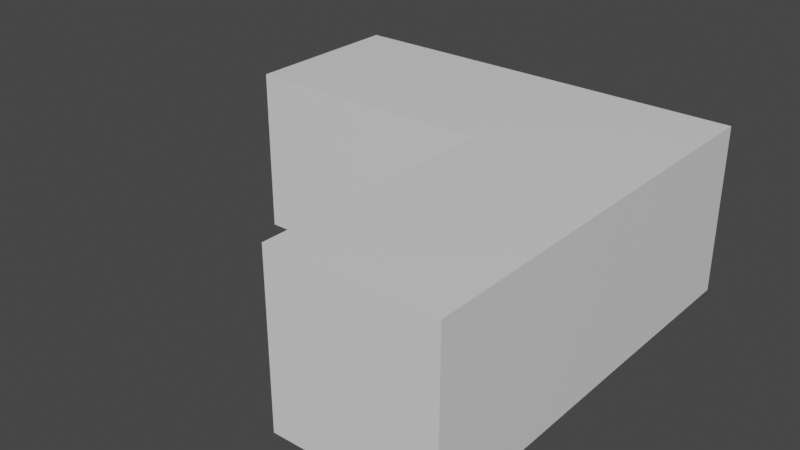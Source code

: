 # Source: l.blend  (saved by Blender 2.82.7; exported with 4.5.12 LTS)
import bpy
from mathutils import Matrix  # noqa: F401  (used for matrix-valued properties, if any)

bpy.ops.wm.read_factory_settings(use_empty=True)
scene = bpy.context.scene
scene.name = 'Scene'

# ---- collections
col_collection = bpy.data.collections.new('Collection'); scene.collection.children.link(col_collection)

# ---- materials (node trees are filled in below, after node groups)
mat_material = bpy.data.materials.new('Material')
mat_material.alpha_threshold = 0.0
mat_material.use_transparent_shadow = False
mat_material.line_color = (0.0, 0.0, 0.0, 1.0)

# ---- material node trees
mat_material.use_nodes = True; mat_material.node_tree.nodes.clear()
_N = mat_material.node_tree.nodes; _L = mat_material.node_tree.links
n0 = _N.new('ShaderNodeOutputMaterial'); n0.name = 'Material Output'; n0.location = (300, 300)
n1 = _N.new('ShaderNodeBsdfPrincipled'); n1.name = 'Principled BSDF'; n1.location = (10, 300)
n1.distribution = 'GGX'
n1.subsurface_method = 'BURLEY'
n1.inputs[2].default_value = 0.4
n1.inputs[3].default_value = 1.45
n1.inputs[27].default_value = (0.0, 0.0, 0.0, 1.0)
n1.inputs[28].default_value = 1.0
_L.new(n1.outputs[0], n0.inputs[0])
n0.is_active_output = True

# ---- world
world_world = bpy.data.worlds.new('World'); scene.world = world_world
world_world.use_nodes = True; world_world.node_tree.nodes.clear()
_N = world_world.node_tree.nodes; _L = world_world.node_tree.links
n0 = _N.new('ShaderNodeOutputWorld'); n0.name = 'World Output'; n0.location = (300, 300)
n1 = _N.new('ShaderNodeBackground'); n1.name = 'Background'; n1.location = (10, 300)
n1.inputs[0].default_value = (0.05088, 0.05088, 0.05088, 1.0)
_L.new(n1.outputs[0], n0.inputs[0])
n0.is_active_output = True
world_world.color = (0.05088, 0.05088, 0.05088)
world_world.use_sun_shadow = False
world_world.sun_shadow_jitter_overblur = 0.0

# ---- meshes
me_cube = bpy.data.meshes.new('Cube')
me_cube.from_pydata([(1.0, 1.0, 1.0), (1.0, 1.0, -1.0), (1.0, -1.0, 1.0), (1.0, -1.0, -1.0), (-0.6232, 1.0, 1.0), (-0.6232, 1.0, -1.0), (-0.6232, -1.0, 1.0), (-0.6232, -1.0, -1.0), (-0.6232, -1.0, 0.0), (1.0, -1.0, 0.0), (0.0, -1.0, 1.0), (0.0, -1.0, -1.0), (0.0, -1.0, 0.0), (-0.6232, -1.0, 0.5), (-0.5, -3.994, 1.0), (-0.6232, -1.0, -0.5), (-0.5, -3.994, -1.0), (-0.5, -3.994, 0.0), (0.0, -1.0, -0.5), (0.0, -1.0, 0.5), (-0.5, -3.994, -0.5), (-0.5, -3.994, 0.5), (-0.6232, -1.0, 0.75), (-0.6269, -3.994, 1.0), (-0.6232, -1.0, -0.25), (0.003728, -3.994, -1.0), (-0.6269, -3.994, 0.0), (0.0, -1.0, -0.75), (0.0, -1.0, 0.25), (-0.6232, -1.0, 0.25), (0.003728, -3.994, 1.0), (-0.6232, -1.0, -0.75), (-0.6269, -3.994, -1.0), (0.003728, -3.994, 0.0), (0.0, -1.0, -0.25), (0.0, -1.0, 0.75), (-0.6269, -3.994, -0.5), (0.003728, -3.994, -0.5), (-0.5, -3.994, -0.75), (-0.5, -3.994, -0.25), (-0.6269, -3.994, 0.5), (0.003728, -3.994, 0.5), (-0.5, -3.994, 0.25), (-0.5, -3.994, 0.75), (0.003728, -3.994, 0.75), (0.003728, -3.994, 0.25), (-0.6269, -3.994, 0.25), (0.003728, -3.994, -0.25), (0.003728, -3.994, -0.75), (-0.6269, -3.994, -0.75), (-0.6269, -3.994, -0.25), (-0.6269, -3.994, 0.75)], [], [(0, 4, 6, 23, 14, 30, 10, 2), (51, 23, 6, 22), (7, 31, 15, 24, 8, 29, 13, 22, 6, 4, 5), (5, 1, 3, 11, 25, 16, 32, 7), (1, 0, 2, 9, 3), (5, 4, 0, 1), (50, 26, 8, 24), (3, 9, 12, 34, 18, 27, 11), (9, 2, 10, 35, 19, 28, 12), (49, 36, 15, 31), (48, 37, 20, 38), (47, 33, 17, 39), (46, 40, 13, 29), (45, 41, 21, 42), (44, 30, 14, 43), (41, 44, 43, 21), (19, 35, 44, 41), (35, 10, 30, 44), (33, 45, 42, 17), (12, 28, 45, 33), (28, 19, 41, 45), (26, 46, 29, 8), (17, 42, 46, 26), (42, 21, 40, 46), (37, 47, 39, 20), (18, 34, 47, 37), (34, 12, 33, 47), (25, 48, 38, 16), (11, 27, 48, 25), (27, 18, 37, 48), (32, 49, 31, 7), (16, 38, 49, 32), (38, 20, 36, 49), (36, 50, 24, 15), (20, 39, 50, 36), (39, 17, 26, 50), (40, 51, 22, 13), (21, 43, 51, 40), (43, 14, 23, 51)])
_uv = me_cube.uv_layers.new(name='UVMap')
_uv.uv.foreach_set('vector', [0.625, 0.5, 0.875, 0.5, 0.875, 0.75, 0.8438, 0.75, 0.8125, 0.75, 0.7812, 0.75, 0.75, 0.75, 0.625, 0.75, 0.5938, 0.9688, 0.625, 0.9688, 0.625, 1.0, 0.5938, 1.0, 0.375, 0.0, 0.4062, 0.0, 0.4375, 0.0, 0.4688, 0.0, 0.5, 0.0, 0.5312, 0.0, 0.5625, 0.0, 0.5938, 0.0, 0.625, 0.0, 0.625, 0.25, 0.375, 0.25, 0.125, 0.5, 0.375, 0.5, 0.375, 0.75, 0.25, 0.75, 0.2188, 0.75, 0.1875, 0.75, 0.1562, 0.75, 0.125, 0.75, 0.375, 0.5, 0.625, 0.5, 0.625, 0.75, 0.5, 0.75, 0.375, 0.75, 0.375, 0.25, 0.625, 0.25, 0.625, 0.5, 0.375, 0.5, 0.4688, 0.9688, 0.5, 0.9688, 0.5, 1.0, 0.4688, 1.0, 0.375, 0.75, 0.5, 0.75, 0.5, 0.875, 0.4688, 0.875, 0.4375, 0.875, 0.4062, 0.875, 0.375, 0.875, 0.5, 0.75, 0.625, 0.75, 0.625, 0.875, 0.5938, 0.875, 0.5625, 0.875, 0.5312, 0.875, 0.5, 0.875, 0.4062, 0.9688, 0.4375, 0.9688, 0.4375, 1.0, 0.4062, 1.0, 0.4062, 0.9062, 0.4375, 0.9062, 0.4375, 0.9375, 0.4062, 0.9375, 0.4688, 0.9062, 0.5, 0.9062, 0.5, 0.9375, 0.4688, 0.9375, 0.5312, 0.9688, 0.5625, 0.9688, 0.5625, 1.0, 0.5312, 1.0, 0.5312, 0.9062, 0.5625, 0.9062, 0.5625, 0.9375, 0.5312, 0.9375, 0.5938, 0.9062, 0.625, 0.9062, 0.625, 0.9375, 0.5938, 0.9375, 0.5625, 0.9062, 0.5938, 0.9062, 0.5938, 0.9375, 0.5625, 0.9375, 0.5625, 0.875, 0.5938, 0.875, 0.5938, 0.9062, 0.5625, 0.9062, 0.5938, 0.875, 0.625, 0.875, 0.625, 0.9062, 0.5938, 0.9062, 0.5, 0.9062, 0.5312, 0.9062, 0.5312, 0.9375, 0.5, 0.9375, 0.5, 0.875, 0.5312, 0.875, 0.5312, 0.9062, 0.5, 0.9062, 0.5312, 0.875, 0.5625, 0.875, 0.5625, 0.9062, 0.5312, 0.9062, 0.5, 0.9688, 0.5312, 0.9688, 0.5312, 1.0, 0.5, 1.0, 0.5, 0.9375, 0.5312, 0.9375, 0.5312, 0.9688, 0.5, 0.9688, 0.5312, 0.9375, 0.5625, 0.9375, 0.5625, 0.9688, 0.5312, 0.9688, 0.4375, 0.9062, 0.4688, 0.9062, 0.4688, 0.9375, 0.4375, 0.9375, 0.4375, 0.875, 0.4688, 0.875, 0.4688, 0.9062, 0.4375, 0.9062, 0.4688, 0.875, 0.5, 0.875, 0.5, 0.9062, 0.4688, 0.9062, 0.375, 0.9062, 0.4062, 0.9062, 0.4062, 0.9375, 0.375, 0.9375, 0.375, 0.875, 0.4062, 0.875, 0.4062, 0.9062, 0.375, 0.9062, 0.4062, 0.875, 0.4375, 0.875, 0.4375, 0.9062, 0.4062, 0.9062, 0.375, 0.9688, 0.4062, 0.9688, 0.4062, 1.0, 0.375, 1.0, 0.375, 0.9375, 0.4062, 0.9375, 0.4062, 0.9688, 0.375, 0.9688, 0.4062, 0.9375, 0.4375, 0.9375, 0.4375, 0.9688, 0.4062, 0.9688, 0.4375, 0.9688, 0.4688, 0.9688, 0.4688, 1.0, 0.4375, 1.0, 0.4375, 0.9375, 0.4688, 0.9375, 0.4688, 0.9688, 0.4375, 0.9688, 0.4688, 0.9375, 0.5, 0.9375, 0.5, 0.9688, 0.4688, 0.9688, 0.5625, 0.9688, 0.5938, 0.9688, 0.5938, 1.0, 0.5625, 1.0, 0.5625, 0.9375, 0.5938, 0.9375, 0.5938, 0.9688, 0.5625, 0.9688, 0.5938, 0.9375, 0.625, 0.9375, 0.625, 0.9688, 0.5938, 0.9688])
me_cube.materials.append(mat_material)
me_cube.use_remesh_preserve_volume = False
me_cube.use_remesh_preserve_attributes = False
me_cube.use_mirror_vertex_groups = False
me_cube.update()

# ---- objects
ob_l = bpy.data.objects.new('L', me_cube)

# ---- transforms, parenting, visibility, modifiers, constraints
ob_l.location = (0.0, 0.0, 0.0)
ob_l.scale = (-3.053, 1.0, 1.0)
ob_l.lock_rotations_4d = False
ob_l.empty_display_type = 'ARROWS'
ob_l.lineart.crease_threshold = 0.0

# ---- collection membership
col_collection.objects.link(ob_l)

# ---- scene / render settings (as saved in the file)
scene.frame_start = 1; scene.frame_end = 250; scene.frame_set(0)
scene.render.engine = 'BLENDER_EEVEE_NEXT'
scene.cycles.use_denoising = False
scene.cycles.samples = 128
scene.cycles.sampling_pattern = 'TABULATED_SOBOL'
scene.cycles.use_adaptive_sampling = False
scene.cycles.use_light_tree = False
scene.view_settings.view_transform = 'Filmic'
bpy.context.view_layer.update()

# ---- added for rendering (the .blend has no active camera and no usable light): camera, sun
cam_auto = bpy.data.cameras.new('AutoCamera')
cam_auto.lens = 50.0
cam_auto.sensor_width = 36.0
cam_auto.clip_end = 1000.0
ob_auto_camera = bpy.data.objects.new('AutoCamera', cam_auto)
scene.collection.objects.link(ob_auto_camera)
ob_auto_camera.location = (6.20484, -9.62619, 5.41947)
ob_auto_camera.rotation_euler = (1.09748, -7.21219e-08, 0.694738)
scene.camera = ob_auto_camera
light_auto_sun = bpy.data.lights.new('AutoSun', 'SUN')
light_auto_sun.energy = 3.0
light_auto_sun.angle = 0.0523599
ob_auto_sun = bpy.data.objects.new('AutoSun', light_auto_sun)
scene.collection.objects.link(ob_auto_sun)
ob_auto_sun.rotation_euler = (0.872665, 0.174533, 0.523599)
bpy.context.view_layer.update()
